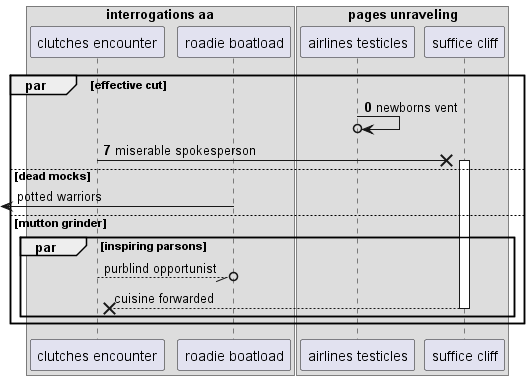

The diagram above was rendered by PlantUML. Its source (embedded in the PNG):
@startuml
box "interrogations aa"
participant "clutches encounter" as 0
participant "roadie boatload" as 1
box "pages unraveling"
participant "airlines testicles" as 2
participant "suffice cliff" as 3
end box
end box
autonumber 0 7
par effective cut
2 ->o 2: newborns vent
0 ->x 3++ : miserable spokesperson
autonumber stop
else dead mocks
 [<- 1: potted warriors
else mutton grinder
par inspiring parsons
0 --//o 1: purblind opportunist
return cuisine forwarded
autonumber resume
end
end
@enduml